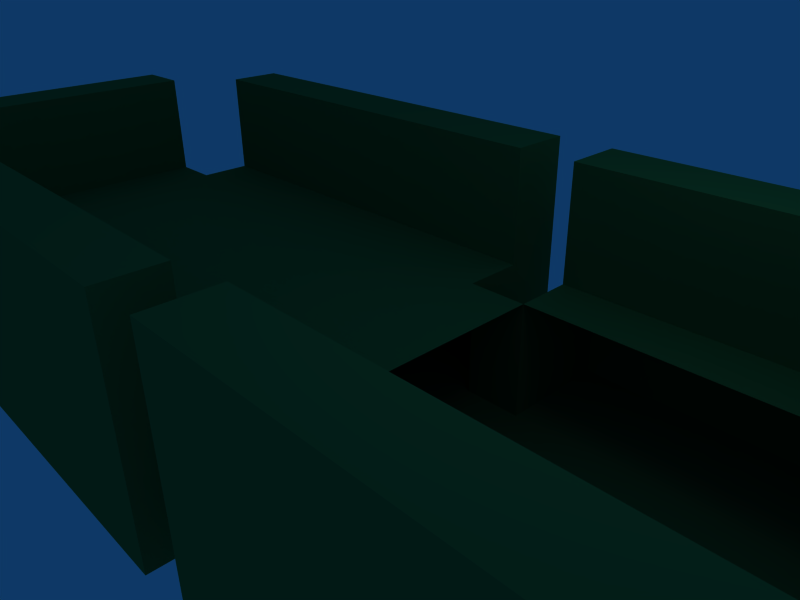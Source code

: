 # Source: table_1.blend  (saved by Blender 2.49.2; exported with 4.5.12 LTS)
import bpy
from mathutils import Matrix  # noqa: F401  (used for matrix-valued properties, if any)

bpy.ops.wm.read_factory_settings(use_empty=True)
scene = bpy.context.scene
scene.name = 'Scene'

# ---- collections
col_collection_1 = bpy.data.collections.new('Collection 1'); scene.collection.children.link(col_collection_1)

# ---- materials (node trees are filled in below, after node groups)
mat_material = bpy.data.materials.new('Material')
mat_material.alpha_threshold = 0.0
mat_material.diffuse_color = (0.1341, 0.4385, 0.21, 1.0)
mat_material.roughness = 0.5
mat_material.line_color = (0.0, 0.0, 0.0, 1.0)

# ---- material node trees

# ---- world
world_world = bpy.data.worlds.new('World'); scene.world = world_world
world_world.color = (0.05656, 0.2208, 0.4)
world_world.use_sun_shadow = False
world_world.sun_shadow_jitter_overblur = 0.0
world_world.cycles.sampling_method = 'MANUAL'
world_world.cycles.sample_map_resolution = 256

# ---- cameras
cam_camera = bpy.data.cameras.new('Camera')
cam_camera.passepartout_alpha = 0.2
cam_camera.clip_end = 100.0
cam_camera.lens = 35.0
cam_camera.ortho_scale = 7.314
cam_camera.show_passepartout = False
cam_camera.show_safe_areas = True
cam_camera.dof.focus_distance = 0.0
cam_camera.dof.aperture_fstop = 128.0

# ---- lights
light_spot = bpy.data.lights.new('Spot', 'POINT')
light_spot.transmission_factor = 0.0
light_spot.cutoff_distance = 30.0
light_spot.energy = 100.0
light_spot.shadow_buffer_clip_start = 1.001
light_spot.shadow_soft_size = 1.0
light_spot.shadow_maximum_resolution = 0.006
light_spot.use_absolute_resolution = True
light_spot.cycles.use_multiple_importance_sampling = False

# ---- meshes
me_table_1 = bpy.data.meshes.new('table_1')
me_table_1.from_pydata([(2.068, 1.0, -1.0), (2.068, -1.0, -1.0), (-1.96, -1.0, -1.0), (-1.96, 1.0, -1.0), (2.068, 1.0, 0.009561), (2.068, -1.0, 0.009561), (-1.96, -1.0, 0.009561), (-1.96, 1.0, 0.009561), (2.068, -1.0, 0.009561), (-1.96, -1.0, 0.009561), (-1.96, -1.0, -1.0), (2.068, -1.0, -1.0), (-1.96, -1.48, -1.0), (2.068, -1.48, -1.0), (2.068, -1.48, 0.009561), (-1.96, -1.48, 0.009561), (-1.96, -1.96, 0.009561), (2.068, -1.96, 0.009561), (-1.96, -1.96, -1.0), (2.068, -1.96, -1.0), (2.068, 1.51, 0.009561), (-1.96, 1.51, 0.009561), (-1.96, 1.51, -1.0), (2.068, 1.51, -1.0), (2.068, 2.02, -1.0), (-1.96, 2.02, -1.0), (2.068, 2.02, 0.009561), (-1.96, 2.02, 0.009561), (2.578, 1.0, 0.009561), (2.578, -1.0, 0.009561), (2.578, -1.0, -1.0), (2.578, 1.0, -1.0), (5.983, -1.0, -1.0), (5.983, 1.0, -1.0), (5.983, 1.0, 0.009561), (5.983, -1.0, 0.009561), (-2.411, -1.0, 0.009561), (-2.411, 1.0, 0.009561), (-2.411, 1.0, -1.0), (-2.411, -1.0, -1.0), (-2.921, 1.0, -1.0), (-2.921, -1.0, -1.0), (-2.921, -1.0, 0.009561), (-2.921, 1.0, 0.009561), (2.068, -1.96, 0.97), (2.068, -1.48, 0.97), (-1.96, -1.96, 0.97), (-1.96, -1.48, 0.97), (-2.921, -1.0, 0.009561), (-2.921, 1.0, 0.009561), (-2.411, 1.0, 0.009561), (-2.411, -1.0, 0.009561), (-2.411, -1.0, 0.009561), (-2.411, 1.0, 0.009561), (-2.921, -1.0, 0.009561), (-2.921, 1.0, 0.009561), (-2.921, 1.0, 1.0), (-2.921, -1.0, 1.0), (-2.411, 1.0, 1.0), (-2.411, -1.0, 1.0), (-1.96, 2.02, 1.0), (2.068, 2.02, 1.0), (-1.96, 1.51, 1.0), (2.068, 1.51, 1.0), (6.413, 1.0, 0.009561), (6.413, -1.0, 0.009561), (6.413, -1.0, -1.0), (6.413, 1.0, -1.0), (5.983, 1.493, -1.0), (5.983, 1.493, 0.009561), (2.578, 1.493, 0.009561), (2.578, 1.493, -1.0), (2.578, 1.986, 0.009561), (2.578, 1.986, -1.0), (5.983, 1.986, -1.0), (5.983, 1.986, 0.009561), (2.578, 1.986, 1.002), (5.983, 1.986, 1.002), (5.983, 1.493, 1.002), (2.578, 1.493, 1.002), (2.578, -1.441, 0.009561), (5.983, -1.441, 0.009561), (5.983, -1.441, -1.0), (2.578, -1.441, -1.0), (2.578, -1.96, 0.009561), (2.578, -1.96, -1.0), (5.983, -1.96, -1.0), (5.983, -1.96, 0.009561), (2.578, -1.96, 0.009561), (5.983, -1.96, 0.009561), (5.983, -1.441, 0.009561), (2.578, -1.441, 0.009561), (5.983, -1.441, 1.002), (2.578, -1.441, 1.002), (2.578, -1.96, 1.002), (5.983, -1.96, 1.002), (7.0, -1.0, -1.0), (7.0, 1.0, -1.0), (7.0, 1.0, 0.009561), (7.0, -1.0, 0.009561), (7.0, 1.0, 1.003), (7.0, -1.0, 1.003), (6.413, -1.0, 1.003), (6.413, 1.0, 1.003)], [], [(0, 1, 2, 3), (4, 7, 6, 5), (5, 6, 9, 8), (6, 2, 10, 9), (1, 5, 8, 11), (2, 1, 11, 10), (10, 11, 13, 12), (11, 8, 14, 13), (9, 10, 12, 15), (8, 9, 15, 14), (15, 12, 18, 16), (13, 14, 17, 19), (12, 13, 19, 18), (19, 17, 16, 18), (7, 4, 20, 21), (3, 7, 21, 22), (4, 0, 23, 20), (0, 3, 22, 23), (23, 22, 25, 24), (20, 23, 24, 26), (22, 21, 27, 25), (26, 24, 25, 27), (4, 5, 29, 28), (5, 1, 30, 29), (0, 4, 28, 31), (1, 0, 31, 30), (30, 31, 33, 32), (6, 7, 37, 36), (7, 3, 38, 37), (2, 6, 36, 39), (3, 2, 39, 38), (38, 39, 41, 40), (39, 36, 42, 41), (37, 38, 40, 43), (41, 42, 43, 40), (17, 14, 45, 44), (16, 17, 44, 46), (15, 16, 46, 47), (14, 15, 47, 45), (45, 47, 46, 44), (43, 42, 48, 49), (37, 43, 49, 50), (42, 36, 51, 48), (36, 37, 50, 51), (51, 50, 53, 52), (48, 51, 52, 54), (50, 49, 55, 53), (49, 48, 54, 55), (55, 54, 57, 56), (53, 55, 56, 58), (54, 52, 59, 57), (52, 53, 58, 59), (59, 58, 56, 57), (26, 27, 60, 61), (27, 21, 62, 60), (20, 26, 61, 63), (21, 20, 63, 62), (62, 63, 61, 60), (34, 35, 65, 64), (35, 32, 66, 65), (33, 34, 64, 67), (32, 33, 67, 66), (34, 33, 68, 69), (28, 34, 69, 70), (33, 31, 71, 68), (31, 28, 70, 71), (71, 70, 72, 73), (68, 71, 73, 74), (69, 68, 74, 75), (73, 72, 75, 74), (75, 72, 76, 77), (69, 75, 77, 78), (72, 70, 79, 76), (70, 69, 78, 79), (79, 78, 77, 76), (35, 29, 80, 81), (32, 35, 81, 82), (30, 32, 82, 83), (29, 30, 83, 80), (80, 83, 85, 84), (83, 82, 86, 85), (82, 81, 87, 86), (84, 85, 86, 87), (84, 87, 89, 88), (87, 81, 90, 89), (80, 84, 88, 91), (81, 80, 91, 90), (90, 91, 93, 92), (91, 88, 94, 93), (89, 90, 92, 95), (88, 89, 95, 94), (92, 93, 94, 95), (66, 67, 97, 96), (67, 64, 98, 97), (65, 66, 96, 99), (97, 98, 99, 96), (99, 98, 100, 101), (65, 99, 101, 102), (98, 64, 103, 100), (64, 65, 102, 103), (103, 102, 101, 100)])
me_table_1.materials.append(mat_material)
me_table_1.use_remesh_preserve_volume = False
me_table_1.use_remesh_preserve_attributes = False
me_table_1.use_mirror_vertex_groups = False
me_table_1.update()

# ---- objects
ob_table_1 = bpy.data.objects.new('table_1', me_table_1)
ob_lamp = bpy.data.objects.new('Lamp', light_spot)
ob_camera = bpy.data.objects.new('Camera', cam_camera)

# ---- transforms, parenting, visibility, modifiers, constraints
ob_table_1.location = (-4.147, 0.0, 0.0)
ob_table_1.scale = (2.024, 2.024, 2.024)
ob_table_1.lock_rotations_4d = False
ob_table_1.empty_display_type = 'ARROWS'
ob_table_1.color = (0.0, 0.0, 0.0, 1.0)
ob_table_1.lineart.crease_threshold = 0.0
ob_lamp.location = (4.076, 1.005, 5.904)
ob_lamp.rotation_euler = (0.6503, 0.05522, 1.866)
ob_lamp.lock_rotations_4d = False
ob_lamp.empty_display_type = 'ARROWS'
ob_lamp.color = (0.0, 0.0, 0.0, 0.0)
ob_lamp.lineart.crease_threshold = 0.0
ob_camera.location = (7.481, -6.508, 5.344)
ob_camera.rotation_euler = (1.109, 0.01082, 0.8149)
ob_camera.lock_rotations_4d = False
ob_camera.empty_display_type = 'ARROWS'
ob_camera.color = (0.0, 0.0, 0.0, 0.0)
ob_camera.display_type = 'WIRE'
ob_camera.lineart.crease_threshold = 0.0

# ---- collection membership
col_collection_1.objects.link(ob_table_1)
col_collection_1.objects.link(ob_lamp)
col_collection_1.objects.link(ob_camera)

# ---- scene / render settings (as saved in the file)
scene.camera = ob_camera
scene.frame_start = 1; scene.frame_end = 250; scene.frame_set(1)
scene.render.engine = 'BLENDER_EEVEE_NEXT'
scene.render.image_settings.file_format = 'JPEG'
scene.render.image_settings.color_mode = 'RGB'
scene.render.image_settings.compression = 90
scene.render.resolution_x = 800
scene.render.resolution_y = 600
scene.render.pixel_aspect_x = 100.0
scene.render.pixel_aspect_y = 100.0
scene.render.fps = 25
scene.render.dither_intensity = 0.0
scene.render.use_compositing = False
scene.render.use_sequencer = False
scene.render.bake_margin = 2
scene.render.bake_bias = 0.0
scene.render.use_stamp_time = False
scene.render.use_stamp_date = False
scene.render.use_stamp_frame = False
scene.render.use_stamp_camera = False
scene.render.use_stamp_scene = False
scene.render.use_stamp_filename = False
scene.render.use_stamp_render_time = False
scene.render.stamp_font_size = 0
scene.cycles.use_denoising = False
scene.cycles.samples = 10
scene.cycles.sampling_pattern = 'TABULATED_SOBOL'
scene.cycles.light_sampling_threshold = 0.0
scene.cycles.use_adaptive_sampling = False
scene.cycles.use_light_tree = False
scene.cycles.blur_glossy = 0.0
scene.cycles.volume_bounces = 1
scene.cycles.pixel_filter_type = 'GAUSSIAN'
scene.cycles.sample_clamp_indirect = 0.0
scene.view_settings.view_transform = 'Raw'
bpy.context.view_layer.update()
